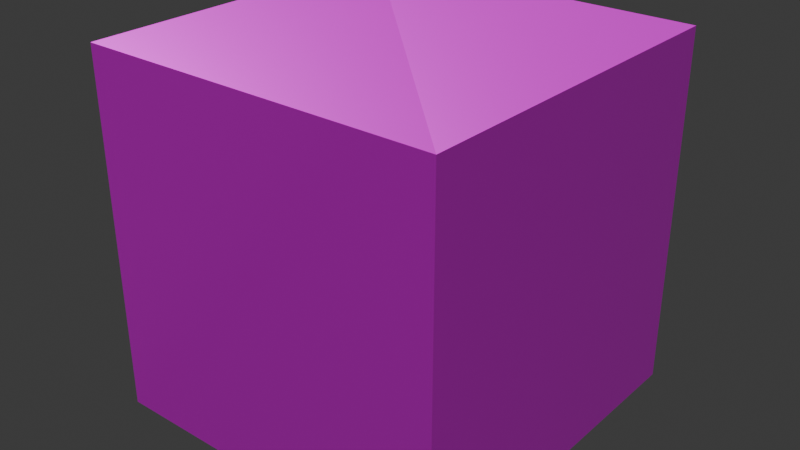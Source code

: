 # Source: cardboard-box.blend  (saved by Blender 5.0.119; exported with 4.5.12 LTS)
import bpy
from mathutils import Matrix  # noqa: F401  (used for matrix-valued properties, if any)

bpy.ops.wm.read_factory_settings(use_empty=True)
scene = bpy.context.scene
scene.name = 'Scene'

# ---- collections
col_collection = bpy.data.collections.new('Collection'); scene.collection.children.link(col_collection)

# ---- images (referenced by path relative to the original .blend; pixels are not part of the script)
import os
ASSET_DIR = os.environ.get("B2B_ASSET_DIR", "")  # directory of the original .blend (textures are referenced by path, not embedded)
HERE = os.path.dirname(os.path.abspath(__file__))  # packed textures are extracted next to this script under _unpacked/

def load_image(name, relpath, width, height, colorspace="sRGB"):
    """Load a texture the original file referenced (path relative to the .blend, or extracted next to this script)."""
    p = next((c for c in (os.path.join(HERE, relpath), os.path.join(ASSET_DIR, relpath)) if relpath and os.path.exists(c)), "")
    if p:
        img = bpy.data.images.load(p, check_existing=True)
        img.name = name
    else:  # same state as the original file: an image datablock whose file is absent (Cycles renders it pink)
        img = bpy.data.images.new(name, width, height)
        img.source = "FILE"
        img.filepath = "//" + (relpath or name)
    img.colorspace_settings.name = colorspace
    return img
img_cardboard_box_worm_001_height_png = load_image('cardboard-box_WORM.001_Height.png', 'textures/cardboard-box/cardboard-box_WORM.001_Height.png', 1024, 1024, 'Non-Color')
img_cardboard_box_worm_001_basecolor_png = load_image('cardboard-box_WORM.001_BaseColor.png', 'textures/cardboard-box/cardboard-box_WORM.001_BaseColor.png', 1024, 1024, 'sRGB')
img_cardboard_box_worm_001_metallic_png = load_image('cardboard-box_WORM.001_Metallic.png', 'textures/cardboard-box/cardboard-box_WORM.001_Metallic.png', 1024, 1024, 'Non-Color')
img_cardboard_box_worm_001_roughness_png = load_image('cardboard-box_WORM.001_Roughness.png', 'textures/cardboard-box/cardboard-box_WORM.001_Roughness.png', 1024, 1024, 'Non-Color')
img_cardboard_box_worm_001_normal_png = load_image('cardboard-box_WORM.001_Normal.png', 'textures/cardboard-box/cardboard-box_WORM.001_Normal.png', 1024, 1024, 'Non-Color')

# ---- materials (node trees are filled in below, after node groups)
mat_worm_001 = bpy.data.materials.new('WORM.001')
mat_worm_001.use_backface_culling_lightprobe_volume = False
mat_worm_001.use_transparent_shadow = False

# ---- material node trees
mat_worm_001.use_nodes = True; mat_worm_001.node_tree.nodes.clear()
_N = mat_worm_001.node_tree.nodes; _L = mat_worm_001.node_tree.links
n0 = _N.new('ShaderNodeBsdfPrincipled'); n0.name = 'Principled BSDF'; n0.location = (10, 300)
n0.distribution = 'GGX'
n0.subsurface_method = 'RANDOM_WALK_SKIN'
n0.inputs[3].default_value = 1.45
n0.inputs[27].default_value = (0.0, 0.0, 0.0, 1.0)
n0.inputs[28].default_value = 1.0
n1 = _N.new('ShaderNodeOutputMaterial'); n1.name = 'Material Output'; n1.location = (300, 300)
n2 = _N.new('ShaderNodeTexImage'); n2.name = 'Image Texture'; n2.location = (84, -876)
n2.label = 'Displacement'
n2.image = img_cardboard_box_worm_001_height_png
n3 = _N.new('ShaderNodeDisplacement'); n3.name = 'Displacement'; n3.location = (110, -400)
n4 = _N.new('ShaderNodeTexImage'); n4.name = 'Image Texture.001'; n4.location = (84, -36)
n4.label = 'Base Color'
n4.image = img_cardboard_box_worm_001_basecolor_png
n5 = _N.new('ShaderNodeTexImage'); n5.name = 'Image Texture.002'; n5.location = (84, -316)
n5.label = 'Metallic'
n5.image = img_cardboard_box_worm_001_metallic_png
n6 = _N.new('ShaderNodeTexImage'); n6.name = 'Image Texture.003'; n6.location = (84, -596)
n6.label = 'Roughness'
n6.image = img_cardboard_box_worm_001_roughness_png
n7 = _N.new('ShaderNodeTexImage'); n7.name = 'Image Texture.004'; n7.location = (84, -1156)
n7.label = 'Normal'
n7.image = img_cardboard_box_worm_001_normal_png
n8 = _N.new('ShaderNodeNormalMap'); n8.name = 'Normal Map'; n8.location = (-240, -620)
n9 = _N.new('ShaderNodeMapping'); n9.name = 'Mapping'; n9.location = (229, -36)
n10 = _N.new('NodeReroute'); n10.name = 'Reroute'; n10.location = (34, -706)
n10.width = 14
n10.socket_idname = 'NodeSocketVector'
n11 = _N.new('ShaderNodeTexCoord'); n11.name = 'Texture Coordinate'; n11.location = (29, -36)
n12 = _N.new('NodeFrame'); n12.name = 'Frame'; n12.location = (-1269, 336)
n12.label = 'Mapping'
n12.width = 398
n13 = _N.new('NodeFrame'); n13.name = 'Frame.001'; n13.location = (-624, 536)
n13.label = 'Textures'
n13.width = 353
n2.parent = n13
n4.parent = n13
n5.parent = n13
n6.parent = n13
n7.parent = n13
n9.parent = n12
n10.parent = n13
n11.parent = n12
_L.new(n0.outputs[0], n1.inputs[0])
_L.new(n2.outputs[0], n3.inputs[0])
_L.new(n3.outputs[0], n1.inputs[2])
_L.new(n4.outputs[0], n0.inputs[0])
_L.new(n5.outputs[0], n0.inputs[1])
_L.new(n6.outputs[0], n0.inputs[2])
_L.new(n7.outputs[0], n8.inputs[1])
_L.new(n8.outputs[0], n0.inputs[5])
_L.new(n10.outputs[0], n4.inputs[0])
_L.new(n10.outputs[0], n5.inputs[0])
_L.new(n10.outputs[0], n6.inputs[0])
_L.new(n10.outputs[0], n2.inputs[0])
_L.new(n10.outputs[0], n7.inputs[0])
_L.new(n9.outputs[0], n10.inputs[0])
_L.new(n11.outputs[2], n9.inputs[0])
n1.is_active_output = True

# ---- world
world_world = bpy.data.worlds.new('World'); scene.world = world_world
world_world.use_nodes = True; world_world.node_tree.nodes.clear()
_N = world_world.node_tree.nodes; _L = world_world.node_tree.links
n0 = _N.new('ShaderNodeOutputWorld'); n0.name = 'World Output'; n0.location = (200, 100)
n1 = _N.new('ShaderNodeBackground'); n1.name = 'Background'; n1.location = (-200, 100)
n1.inputs[0].default_value = (0.05088, 0.05088, 0.05088, 1.0)
_L.new(n1.outputs[0], n0.inputs[0])
n0.is_active_output = True
world_world.color = (0.05088, 0.05088, 0.05088)
world_world.sun_shadow_jitter_overblur = 0.0

# ---- meshes
me_cardboardbox_1 = bpy.data.meshes.new('CardboardBox-1')
me_cardboardbox_1.from_pydata([(-0.5, -0.5, 0.0), (-0.5, -0.5, 1.0), (-0.5, 0.5, 0.0), (-0.5, 0.5, 1.0), (0.5, -0.5, 0.0), (0.5, -0.5, 1.0), (0.5, 0.5, 0.0), (0.5, 0.5, 1.0), (0.5, -0.5, 1.0), (0.5, 0.5, 1.0), (-0.5, 0.5, 1.0), (-0.5, -0.5, 1.0)], [], [(5, 8, 9, 7), (10, 3, 7, 9), (2, 6, 4, 0), (8, 5, 1, 11), (10, 11, 1, 3), (2, 0, 11, 10), (4, 8, 11, 0), (5, 7, 3, 1), (4, 6, 9, 8), (2, 10, 9, 6)])
_uv = me_cardboardbox_1.uv_layers.new(name='UVMap')
_uv.uv.foreach_set('vector', [0.3914, 0.3999, 0.3918, 0.3997, 0.3715, 0.6006, 0.3713, 0.6003, 0.192, 0.6161, 0.1921, 0.6159, 0.3713, 0.6003, 0.3715, 0.6006, 0.1428, 0.02466, 0.3426, 6.259e-05, 0.3672, 0.1999, 0.1674, 0.2245, 0.3918, 0.3997, 0.3914, 0.3999, 0.1923, 0.4246, 0.192, 0.4243, 0.192, 0.6161, 0.192, 0.4243, 0.1923, 0.4246, 0.1921, 0.6159, 6.265e-05, 0.6161, 6.269e-05, 0.4243, 0.192, 0.4243, 0.192, 0.6161, 0.3672, 0.1999, 0.3918, 0.3997, 0.192, 0.4243, 0.1674, 0.2245, 0.3914, 0.3999, 0.3713, 0.6003, 0.1921, 0.6159, 0.1923, 0.4246, 6.258e-05, 0.9999, 6.262e-05, 0.808, 0.192, 0.808, 0.192, 0.9999, 6.265e-05, 0.6161, 0.192, 0.6161, 0.192, 0.808, 6.262e-05, 0.808])
me_cardboardbox_1.materials.append(mat_worm_001)
me_cardboardbox_1.update()

# ---- objects
ob_cardboardbox_1 = bpy.data.objects.new('CardboardBox-1', me_cardboardbox_1)

# ---- transforms, parenting, visibility, modifiers, constraints
ob_cardboardbox_1.location = (0.0, 0.0, 0.0)

# ---- collection membership
col_collection.objects.link(ob_cardboardbox_1)

# ---- scene / render settings (as saved in the file)
scene.frame_start = 1; scene.frame_end = 250; scene.frame_set(1)
scene.render.engine = 'BLENDER_EEVEE_NEXT'
scene.render.bake_bias = 0.0
scene.render.bake_samples = 0
scene.cycles.sampling_pattern = 'TABULATED_SOBOL'
scene.eevee.use_volume_custom_range = False
bpy.context.view_layer.update()

# ---- added for rendering (the .blend has no active camera and no usable light): camera, sun
cam_auto = bpy.data.cameras.new('AutoCamera')
cam_auto.lens = 50.0
cam_auto.sensor_width = 36.0
cam_auto.clip_end = 1000.0
ob_auto_camera = bpy.data.objects.new('AutoCamera', cam_auto)
scene.collection.objects.link(ob_auto_camera)
ob_auto_camera.location = (1.60254, -1.92304, 1.78203)
ob_auto_camera.rotation_euler = (1.09748, -7.21219e-08, 0.694738)
scene.camera = ob_auto_camera
light_auto_sun = bpy.data.lights.new('AutoSun', 'SUN')
light_auto_sun.energy = 3.0
light_auto_sun.angle = 0.0523599
ob_auto_sun = bpy.data.objects.new('AutoSun', light_auto_sun)
scene.collection.objects.link(ob_auto_sun)
ob_auto_sun.rotation_euler = (0.872665, 0.174533, 0.523599)
bpy.context.view_layer.update()
